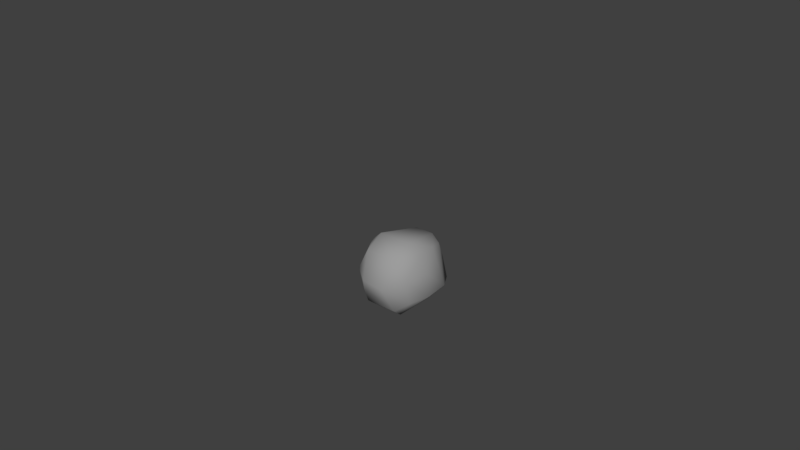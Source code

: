 # Source: TestStone_1Blender.blend  (saved by Blender 2.78.0; exported with 4.5.12 LTS)
import bpy
from mathutils import Matrix  # noqa: F401  (used for matrix-valued properties, if any)

bpy.ops.wm.read_factory_settings(use_empty=True)
scene = bpy.context.scene
scene.name = 'Scene'

# ---- collections
col_collection_1 = bpy.data.collections.new('Collection 1'); scene.collection.children.link(col_collection_1)
col_collection_1.hide_render = True
col_collection_1.hide_viewport = True
col_collection_2 = bpy.data.collections.new('Collection 2'); scene.collection.children.link(col_collection_2)
col_collection_2.hide_render = True
col_collection_2.hide_viewport = True
col_collection_3 = bpy.data.collections.new('Collection 3'); scene.collection.children.link(col_collection_3)
col_collection_3.hide_render = True
col_collection_3.hide_viewport = True
col_collection_4 = bpy.data.collections.new('Collection 4'); scene.collection.children.link(col_collection_4)

# ---- materials (node trees are filled in below, after node groups)
mat_stonematerial = bpy.data.materials.new('StoneMaterial')
mat_stonematerial.alpha_threshold = 0.0
mat_stonematerial.use_transparent_shadow = False
mat_stonematerial.diffuse_color = (0.3343, 0.3343, 0.3343, 1.0)
mat_stonematerial.roughness = 0.5
mat_stonematerial.specular_intensity = 0.25
mat_stonematerial.line_color = (0.0, 0.0, 0.0, 1.0)

# ---- material node trees

# ---- world
world_world = bpy.data.worlds.new('World'); scene.world = world_world
world_world.color = (0.05088, 0.05088, 0.05088)
world_world.use_sun_shadow = False
world_world.sun_shadow_jitter_overblur = 0.0
world_world.cycles.sampling_method = 'MANUAL'

# ---- meshes
me_cube = bpy.data.meshes.new('Cube')
me_cube.from_pydata([(-1.122, -0.8905, -0.9032), (-1.048, -1.59, 1.409), (-1.161, 1.244, 1.436), (-0.9216, 1.353, -0.5731), (-1.033, 1.63, 0.9599), (-1.104, 1.733, 0.05535), (0.6217, 1.91, 1.089), (-0.2083, 2.052, 1.152), (0.6735, 1.903, 0.04593), (-0.2505, 1.991, 0.05002), (-1.385, 1.33, -0.268), (-1.635, -0.5417, -0.3697), (-1.777, 0.3754, -0.2423), (-1.721, -0.5884, 0.5553), (-1.737, 0.2831, 0.7664), (-1.429, -0.7668, 1.556), (-1.472, 0.2154, 1.514), (-1.267, -1.276, -0.5158), (-1.204, -1.675, 0.4212), (0.7832, -2.002, 0.2561), (0.8371, -1.714, 1.568), (-0.3794, -1.813, 1.588), (1.476, -0.9515, -0.4212), (1.519, -1.206, 0.5539), (1.664, 0.8704, -0.2146), (1.715, -0.2532, -0.3413), (1.628, 0.8808, 0.5407), (1.812, -0.02984, 0.5373), (1.339, 0.7759, 1.463), (1.516, -0.2518, 1.547), (0.8895, -1.337, 1.967), (-0.4096, -1.368, 2.07), (0.9134, 0.7847, 1.984), (0.9784, -0.2393, 2.186), (-0.3817, 0.8823, 2.066), (-0.4006, -0.2173, 2.324), (-1.093, 0.8761, 1.795), (-1.261, -0.2572, 1.925), (-0.9449, 0.6869, -0.8661), (-1.042, -0.2999, -0.9119), (0.4539, 0.6301, -1.013), (-0.3424, 0.6572, -1.015), (0.6495, -0.4038, -1.046), (0.912, -1.027, -1.045), (-0.4139, -1.094, -1.116), (0.4046, -1.093, -1.116), (1.086, -0.6564, -0.9043), (1.05, -0.9676, -0.9571), (-0.1932, 0.245, -1.117), (0.1922, 0.2482, -1.117), (0.4969, 0.2391, -1.09), (1.012, 0.2585, -0.9206), (0.2108, 0.6632, -1.017), (0.8989, 1.027, -0.7627), (0.9773, 0.6429, -0.8664), (-1.013, 0.2524, -0.9202), (-0.6274, 0.2446, -1.051), (-0.6769, -0.37, -1.04), (-0.8989, 1.027, -0.7627), (-0.7245, 0.7027, -0.9172), (-0.9784, -0.2393, 2.186), (-0.9496, 0.6396, 2.005), (-1.227, 0.4906, 1.817), (-0.8528, 0.9538, 1.956), (-0.6961, 1.31, 1.9), (-0.9448, 1.266, 1.756), (0.4149, -0.2108, 2.323), (0.4138, 0.8767, 2.065), (0.2549, 1.39, 1.976), (-0.2512, 1.39, 1.976), (1.264, -0.2683, 1.923), (1.247, 0.2674, 1.845), (0.971, 0.2815, 2.076), (1.102, 0.8371, 1.805), (0.9353, 1.291, 1.749), (0.687, 1.333, 1.895), (0.411, -0.8341, 2.295), (-0.4108, -0.8336, 2.295), (1.241, -0.7799, 1.874), (0.9617, -0.8471, 2.146), (1.729, -0.1505, 0.9777), (1.626, 0.2107, 1.111), (1.464, 0.2163, 1.532), (1.409, 1.239, 0.6893), (1.161, 1.245, 1.436), (1.875, 0.01115, 0.1481), (1.906, 0.4058, 0.1839), (1.745, 0.2469, 0.7593), (1.774, 0.8985, 0.1752), (1.479, 1.382, 0.1229), (1.567, 1.162, 0.2752), (1.41, -0.1069, -0.656), (1.403, 0.2922, -0.646), (1.779, 0.3768, -0.2377), (1.321, 0.7671, -0.6046), (1.168, 1.143, -0.5845), (1.383, 1.334, -0.2672), (1.579, -1.022, 0.01351), (1.773, -0.5011, 0.06242), (1.708, -0.6212, 0.5962), (1.297, -0.6381, -0.7389), (1.635, -0.5417, -0.3697), (-0.2903, -2.153, 0.8701), (0.2776, -2.156, 0.8645), (0.3588, -1.811, 1.592), (0.7798, -1.987, 0.9345), (1.14, -1.704, 0.9536), (1.024, -1.595, 1.446), (0.3572, -1.836, -0.4534), (0.2798, -2.161, 0.1914), (0.9533, -1.581, -0.588), (1.29, -1.447, -0.08917), (1.217, -1.662, 0.4183), (-0.4483, -1.391, -1.033), (0.4636, -1.394, -1.031), (0.4088, -1.576, -0.8688), (0.9882, -1.296, -0.9551), (1.166, -1.154, -0.793), (1.267, -1.276, -0.5158), (-0.9557, -1.572, -0.6015), (-0.7854, -2.0, 0.2552), (-0.9864, -1.3, -0.9539), (-0.9759, -1.454, -0.7755), (-1.616, 0.2237, 1.13), (-1.675, -0.1679, 1.136), (-1.524, -0.2475, 1.526), (-1.417, -1.262, 1.03), (-1.277, -1.201, 1.442), (-1.908, 0.4419, 0.1517), (-1.871, -0.0335, 0.1433), (-1.748, -0.1647, 0.9137), (-1.772, -0.5057, 0.07321), (-1.555, -1.089, 0.06665), (-1.506, -1.232, 0.5161), (-1.403, 0.3161, -0.6437), (-1.407, -0.2669, -0.6635), (-1.707, -0.2837, -0.3465), (-1.31, -0.7128, -0.7186), (-1.49, -0.9328, -0.4093), (-1.482, 1.378, 0.1303), (-1.79, 0.8657, 0.174), (-1.178, 1.134, -0.582), (-1.321, 0.7677, -0.6053), (-1.664, 0.8704, -0.2146), (0.3646, 1.735, -0.3553), (0.6432, 1.697, -0.3392), (1.045, 1.62, -0.2976), (0.9216, 1.353, -0.5731), (-0.2123, 2.138, 0.6095), (0.2007, 2.14, 0.6163), (0.2281, 1.989, 0.04478), (0.6532, 1.989, 0.5663), (1.098, 1.692, 0.4858), (1.104, 1.733, 0.05535), (-0.233, 1.732, 1.674), (0.2242, 1.734, 1.672), (0.2079, 2.051, 1.154), (0.579, 1.667, 1.614), (0.9106, 1.546, 1.478), (0.9879, 1.611, 1.122), (-1.098, 1.692, 0.4858), (-0.6532, 1.989, 0.5663), (-0.6735, 1.903, 0.04593), (-0.9106, 1.546, 1.478), (-0.579, 1.667, 1.614), (-0.6217, 1.91, 1.089), (-1.045, 1.62, -0.2976), (-0.4983, 1.735, -0.3389), (-1.361, 1.247, 0.8271), (-1.57, 0.8065, 0.772), (-1.349, 0.7526, 1.462), (-1.155, -1.683, 0.9777), (-0.7807, -1.987, 0.934), (-0.8282, -1.729, 1.547), (1.417, -1.262, 1.03), (1.572, -0.7257, 1.175), (1.436, -0.7621, 1.541), (-0.8895, -1.337, 1.967), (-0.9614, -0.8529, 2.144), (-1.221, -0.8116, 1.884), (-1.062, -0.6523, -0.9159), (-0.7678, -0.6086, -1.033), (-0.912, -1.027, -1.045), (1.214, -0.9258, -0.8168), (-1.161, -1.024, -0.8623), (-1.056, 1.055, -0.7087), (-1.059, 1.437, 1.432), (-0.8885, 1.455, 1.677), (-1.075, -1.426, 1.624), (-1.073, 1.236, 1.637), (1.269, 1.489, 0.6634), (0.9787, -1.192, -1.019), (-0.4453, -1.271, -1.095), (1.396, -1.148, -0.4248), (-1.396, -1.468, 0.5022), (0.8579, -1.563, 1.814), (-1.355, 0.4055, 1.695), (-0.2102, 2.153, 0.8847), (0.671, 1.83, -0.1804), (0.4326, 2.1, 0.5965), (-1.798, -0.3614, -0.1619), (-1.905, 0.4208, -0.02805), (-1.288, -1.356, -0.3518), (-1.182, -1.728, 0.6979), (-0.2768, -2.239, 0.5206), (0.7253, -1.675, -0.6695), (0.5592, -2.115, 0.8793), (-0.5592, -2.115, 0.8793), (1.775, 0.9166, -0.01685), (1.484, -1.252, 0.8051), (0.7204, -1.362, 2.043), (0.7039, 0.8955, 2.037), (-0.7204, -1.362, 2.043), (-0.7039, 0.9002, 2.036), (0.4149, -0.5438, 2.358), (-0.977, -0.5521, 2.213), (0.4754, 0.4638, -1.07), (-0.3655, 0.466, -1.086), (-0.4303, 0.2432, -1.1), (0.4397, -0.4368, -1.1), (-0.4404, -0.4437, -1.1), (-0.8854, 1.215, -0.6811), (1.07, 1.433, 1.405), (-0.9774, -1.195, -1.02), (1.301, -1.518, 0.9861), (-1.137, 0.7125, -0.7766), (-1.297, -1.508, 1.018), (1.341, -0.7954, 1.73), (-0.6107, 1.526, 1.805), (-0.8583, -1.561, 1.815), (-1.245, 0.7695, 1.675), (1.056, 1.055, -0.7087), (0.885, 1.204, -0.6894), (1.075, 1.294, -0.5714), (1.311, 1.597, 0.07194), (1.108, -1.075, -0.9101), (0.4454, -1.271, -1.095), (1.324, -1.05, -0.6038), (1.438, -1.296, -0.02214), (-1.223, -0.8511, -0.8131), (-1.21, 0.2401, -0.8193), (-1.271, -1.023, -0.7059), (-1.44, -1.304, 0.01616), (-1.075, 1.294, -0.5714), (-1.303, 1.607, 0.06848), (1.073, 1.236, 1.637), (0.8885, 1.455, 1.677), (0.2185, 1.562, 1.888), (0.9986, -1.484, 1.684), (0.3855, -1.615, 1.893), (-1.409, -0.3022, 1.758), (-0.6402, 1.991, 0.8271), (1.08, 1.666, 0.7119), (0.2092, 2.153, 0.8845), (-0.671, 1.83, -0.1804), (1.086, 1.716, -0.1472), (0.4153, 2.016, 1.137), (-0.4153, 2.016, 1.137), (0.4785, 1.97, 0.06738), (-0.4549, 1.967, 0.0424), (-1.775, 0.9166, -0.01685), (-1.562, -0.9838, -0.2139), (-1.857, -0.0382, -0.1096), (-1.484, -1.252, 0.8051), (-1.763, 0.6324, -0.2095), (-1.501, -0.5194, 1.568), (-1.423, 0.4868, 1.503), (1.292, -1.354, -0.3478), (0.3905, -1.685, -0.728), (-0.7633, -2.069, 0.5849), (1.182, -1.728, 0.6979), (0.2742, -2.239, 0.5209), (0.7581, -1.55, -0.8409), (-0.7581, -1.55, -0.8409), (0.5638, -2.119, 0.2064), (-0.5664, -2.118, 0.2068), (0.6655, -1.786, 1.585), (-0.6589, -1.789, 1.583), (1.472, 1.394, -0.08184), (1.905, 0.4208, -0.02805), (1.66, -0.6725, 0.9016), (1.763, 0.6324, -0.2095), (1.434, 0.4634, 1.491), (1.501, -0.5194, 1.568), (0.7505, -0.8348, 2.26), (0.4844, 1.378, 1.959), (0.7646, -0.2048, 2.286), (-0.7517, -0.8329, 2.26), (-0.4885, 1.374, 1.959), (-0.7598, -0.2067, 2.287), (0.977, -0.5521, 2.213), (-0.414, -0.5439, 2.358), (-1.282, -0.5575, 1.911), (-0.6231, 0.4625, -1.029), (1.005, 0.4514, -0.9056), (0.2138, 0.4701, -1.092), (0.7387, -1.088, -1.097), (-0.7324, -1.08, -1.098), (0.7882, -0.6202, -1.027), (0.9083, 0.7634, -0.8455), (-0.6835, 0.9119, -0.832), (-0.9726, 0.2161, 2.087), (1.843, 0.369, 0.398), (1.803, 0.1297, 0.5645), (1.452, 1.347, 0.29), (1.418, -0.6701, -0.5893), (-1.393, -1.152, -0.4267), (-1.787, 0.1147, 0.6345), (-1.401, -0.9171, -0.5364), (-1.547, 1.047, 0.5177), (0.9648, 1.605, -0.3372), (0.7006, 1.448, -0.5153), (1.101, 1.713, 0.2706), (0.8755, 1.841, 0.5261), (0.8887, 1.818, 0.05064), (0.7448, 1.607, 1.546), (-1.101, 1.713, 0.2706), (-0.6634, 1.946, 0.3061), (-0.8887, 1.818, 0.05064), (-0.6003, 1.789, 1.352), (-0.9404, 1.661, 1.086), (-0.9704, 1.6, -0.3393), (-0.6403, 1.491, -0.4902), (-1.072, -0.8082, -0.9257), (1.008, 1.189, -0.6622), (-1.008, 1.189, -0.6622), (1.006, 1.386, 1.591), (-1.006, 1.386, 1.591), (1.209, 0.3987, -0.8097), (0.3377, 1.196, -0.715), (1.288, 1.61, -0.1169), (0.8013, -1.251, -1.076), (-0.8013, -1.251, -1.076), (1.438, -1.216, -0.2539), (1.362, -1.524, 0.7543), (-1.199, 0.4571, -0.8057), (-1.438, -1.216, -0.2539), (-1.362, -1.524, 0.7543), (-1.288, 1.61, -0.1169), (-1.244, 1.475, 0.7906), (1.355, 0.4054, 1.695), (1.402, -0.5604, 1.76), (0.4201, 1.553, 1.87), (-0.4201, 1.553, 1.87), (0.6963, -1.602, 1.874), (-0.6963, -1.602, 1.874), (-1.402, -0.5604, 1.76), (0.4228, 2.113, 0.8703), (-0.4228, 2.113, 0.8703), (0.4156, 1.881, -0.1955), (-0.456, 1.873, -0.1954), (-1.887, 0.6691, -0.002371), (-1.738, -0.3679, 0.9102), (-1.681, 0.5144, 0.7849), (-0.7256, -1.657, -0.6967), (0.5368, -2.197, 0.5354), (-0.5368, -2.197, 0.5354), (1.887, 0.6691, -0.002371), (1.795, -0.3685, -0.1662), (1.746, -0.3589, 0.8788), (0.7629, -0.5459, 2.322), (-0.7629, -0.5459, 2.322), (1.127, -1.43, 1.513), (1.19, -1.183, 1.653), (1.139, 0.717, -0.7743), (1.222, -0.4496, -0.8222), (0.589, 1.209, -0.6982), (1.228, 1.531, -0.2806), (1.395, -1.471, 0.5057), (-1.212, -0.587, -0.8253), (-1.219, 1.529, -0.2904), (-1.309, 1.547, 0.2921), (1.258, 0.74, 1.672), (1.414, -0.2936, 1.75), (0.6099, 1.519, 1.812), (-0.2215, 1.562, 1.888), (-0.3893, -1.615, 1.893), (-1.342, -0.7903, 1.732), (-1.039, 1.702, 0.7171), (0.6322, 1.996, 0.8277), (-1.086, 1.715, -0.1437), (-0.2328, 1.888, -0.2), (0.4258, 1.718, 1.648), (-0.4089, 1.711, 1.663), (-0.4275, 2.103, 0.6006), (0.412, 1.511, -0.5011), (-0.237, 1.735, -0.3591), (-1.464, 1.404, -0.08533), (-1.668, -0.6489, 0.899), (-1.387, 0.5083, -0.6311), (-1.835, -0.2885, 0.1136), (-1.881, 0.6589, 0.1844), (-1.659, -0.4176, 1.171), (-0.4133, -1.697, -0.7098), (0.7615, -2.07, 0.5807), (0.8095, -1.368, -1.012), (-0.8126, -1.371, -1.007), (-0.6764, -1.82, -0.3896), (1.563, -0.9818, -0.2138), (1.852, -0.06699, -0.1176), (1.387, 0.5177, -0.6287), (1.394, -0.36, -0.6718), (1.883, 0.6505, 0.1934), (1.834, -0.2915, 0.1108), (1.667, 0.5004, 0.827), (1.665, -0.4075, 1.156), (1.199, 0.5798, 1.814), (1.273, -0.5537, 1.922), (-0.9958, 0.4669, -0.907), (1.035, -0.4115, -0.9158), (0.4453, 0.8997, -0.8709), (-0.3936, 0.9202, -0.8653), (0.6375, 0.8785, -0.8537), (0.9957, 0.9124, 1.855), (0.4051, -1.37, 2.069), (1.065, -1.247, 1.797), (1.489, 0.914, 0.8705), (1.662, -0.8007, 0.04894), (-0.2811, -2.162, 0.1926), (-0.3973, -1.579, -0.866), (0.9823, -1.428, -0.8039), (-1.283, -1.446, -0.115), (-1.121, -1.195, -0.8357), (-1.561, -0.7451, 1.19), (-1.846, 0.3646, 0.3888), (-1.414, -0.7088, -0.5854), (-1.499, 1.285, 0.2619), (-0.3798, 1.219, -0.6999), (0.6915, 1.934, 0.307), (0.6426, 1.743, 1.386), (-0.8774, 1.841, 0.4839), (-0.7205, 1.634, 1.518), (1.288, -1.224, 1.388), (-1.033, -1.279, 1.816)], [], [(0, 184, 239), (1, 188, 226), (226, 171, 1), (322, 221, 3), (378, 339, 4), (4, 339, 320), (318, 380, 5), (6, 429, 159), (159, 379, 6), (7, 253, 197), (8, 428, 314), (258, 428, 8), (366, 329, 385), (425, 138, 11), (200, 136, 11), (11, 136, 425), (12, 262, 201), (14, 424, 307), (196, 266, 16), (266, 123, 16), (18, 269, 203), (115, 393, 419), (112, 394, 19), (20, 248, 195), (276, 105, 20), (193, 237, 22), (23, 368, 97), (416, 404, 26), (80, 359, 27), (415, 79, 30), (376, 414, 31), (32, 413, 75), (72, 286, 33), (67, 69, 34), (35, 291, 66), (39, 369, 240), (240, 55, 39), (40, 412, 299), (41, 411, 427), (298, 47, 43), (296, 298, 43), (44, 236, 192), (44, 220, 48), (45, 236, 44), (42, 409, 298), (409, 365, 46), (47, 183, 235), (48, 220, 218), (48, 295, 49), (294, 328, 51), (51, 365, 409), (409, 42, 51), (410, 366, 412), (54, 294, 299), (39, 56, 57), (221, 300, 58), (58, 300, 38), (289, 301, 60), (61, 62, 301), (62, 37, 301), (63, 64, 36), (66, 286, 67), (66, 291, 214), (67, 34, 35), (68, 69, 67), (67, 285, 68), (68, 375, 69), (71, 340, 406), (406, 72, 71), (71, 72, 70), (72, 406, 32), (74, 413, 73), (77, 414, 76), (77, 287, 31), (80, 81, 29), (29, 405, 80), (87, 404, 81), (282, 340, 82), (28, 404, 416), (83, 190, 222), (222, 84, 83), (84, 416, 83), (85, 303, 27), (86, 402, 302), (87, 303, 302), (88, 90, 26), (26, 402, 88), (89, 234, 304), (304, 190, 90), (90, 190, 83), (401, 365, 91), (92, 328, 400), (400, 93, 92), (93, 400, 281), (398, 417, 97), (98, 358, 403), (99, 359, 280), (99, 417, 98), (183, 100, 305), (100, 365, 401), (401, 305, 100), (25, 358, 101), (22, 305, 101), (102, 103, 21), (102, 271, 103), (105, 276, 206), (106, 107, 105), (107, 362, 248), (248, 20, 107), (108, 418, 393), (268, 205, 108), (108, 393, 268), (110, 267, 111), (111, 19, 110), (111, 368, 112), (113, 236, 114), (115, 419, 114), (420, 395, 116), (117, 420, 116), (116, 235, 117), (118, 267, 420), (420, 117, 118), (18, 242, 421), (397, 120, 119), (120, 421, 119), (120, 397, 275), (269, 18, 120), (306, 241, 422), (422, 223, 121), (122, 422, 121), (392, 125, 124), (124, 125, 123), (123, 130, 124), (125, 392, 265), (126, 226, 127), (127, 423, 126), (129, 424, 128), (307, 129, 130), (242, 133, 132), (133, 242, 194), (240, 135, 134), (136, 200, 262), (262, 12, 136), (136, 12, 135), (241, 308, 425), (137, 239, 425), (308, 306, 138), (140, 426, 139), (309, 140, 169), (141, 142, 10), (10, 142, 143), (144, 385, 329), (146, 367, 310), (147, 311, 310), (148, 149, 9), (9, 384, 148), (148, 253, 149), (258, 349, 150), (151, 379, 313), (313, 428, 151), (312, 234, 153), (255, 314, 153), (156, 253, 7), (7, 155, 156), (157, 374, 315), (315, 429, 157), (222, 159, 158), (378, 430, 160), (160, 430, 316), (161, 384, 317), (317, 430, 161), (163, 431, 320), (164, 383, 319), (319, 431, 164), (166, 380, 321), (167, 322, 321), (427, 221, 386), (386, 221, 322), (2, 339, 168), (169, 353, 266), (266, 170, 169), (172, 277, 173), (173, 229, 1), (173, 1, 172), (175, 432, 174), (176, 432, 175), (178, 433, 177), (433, 229, 177), (179, 377, 433), (433, 178, 179), (369, 39, 180), (57, 220, 181), (181, 297, 182), (182, 223, 323), (323, 181, 182), (323, 0, 239, 369), (230, 189, 2, 170), (433, 377, 188), (188, 229, 433), (432, 363, 362), (1, 229, 188), (327, 186, 2, 189), (325, 243, 3, 221), (2, 186, 339), (3, 321, 322), (321, 3, 243, 370), (318, 5, 316, 430), (4, 320, 378), (338, 244, 5, 380), (316, 5, 244, 371), (347, 256, 6, 379), (429, 6, 256, 382), (257, 7, 197, 348), (154, 155, 7), (383, 154, 7, 257), (198, 8, 314, 255), (349, 258, 8, 198), (259, 9, 381, 350), (9, 149, 150), (9, 150, 381), (338, 370, 10, 387), (9, 259, 384), (385, 311, 366), (168, 426, 309, 169), (339, 371, 426, 168), (261, 200, 11, 138), (264, 12, 201, 351), (389, 134, 12, 264), (390, 131, 13, 352), (13, 131, 133), (13, 388, 352), (424, 14, 353, 391), (307, 130, 14), (346, 265, 15, 377), (423, 15, 265, 392), (196, 16, 125, 250), (16, 123, 125), (122, 17, 306, 422), (119, 202, 17, 122), (306, 17, 202, 336), (337, 194, 18, 203), (272, 420, 110, 205), (194, 242, 18), (420, 267, 110), (354, 273, 419, 393), (420, 272, 395), (274, 19, 394, 355), (273, 396, 419), (19, 111, 112), (204, 418, 109, 271), (356, 275, 418, 204), (344, 276, 20, 195), (275, 397, 418), (20, 105, 107), (277, 21, 376, 345), (21, 103, 104), (21, 104, 376), (333, 193, 22, 398), (237, 305, 22), (99, 23, 97, 417), (280, 209, 23, 99), (368, 23, 209, 334), (96, 24, 94, 95), (278, 208, 24, 96), (281, 24, 208, 357), (94, 24, 281, 400), (87, 80, 27, 303), (25, 399, 358), (25, 401, 91), (26, 90, 416), (26, 404, 402), (340, 282, 28, 372), (27, 359, 403), (283, 29, 373, 341), (28, 282, 404), (29, 81, 82), (29, 82, 373), (284, 210, 30, 79), (29, 283, 405), (195, 30, 210, 344), (415, 30, 195, 248), (345, 376, 31, 212), (31, 287, 212), (211, 32, 75, 285), (360, 290, 33, 286), (32, 406, 413), (33, 70, 72), (70, 33, 290, 407), (288, 213, 34, 69), (291, 35, 289, 361), (62, 36, 230, 196), (346, 292, 37, 250), (225, 38, 408, 335), (38, 300, 59), (38, 59, 408), (216, 40, 299, 294), (39, 55, 56), (52, 41, 427, 329), (40, 410, 412), (295, 217, 41, 52), (235, 191, 43, 47), (331, 296, 43, 191), (297, 44, 192, 332), (45, 44, 48, 49), (236, 45, 296, 331), (44, 297, 220), (45, 49, 219), (219, 296, 45), (296, 219, 42, 298), (183, 47, 46, 365), (46, 47, 298), (46, 298, 409), (216, 50, 49, 295), (217, 295, 48), (48, 218, 217), (294, 51, 50, 216), (49, 50, 219), (410, 40, 52, 329), (50, 51, 42), (42, 219, 50), (51, 328, 365), (366, 410, 329), (295, 52, 40, 216), (324, 231, 53, 232), (364, 299, 53, 231), (232, 53, 412, 366), (53, 299, 412), (294, 54, 364, 328), (54, 299, 364), (408, 55, 240, 335), (218, 56, 293, 217), (408, 293, 56, 55), (218, 220, 56), (225, 185, 58, 38), (57, 56, 220), (325, 221, 58, 185), (41, 59, 300, 411), (221, 427, 411), (411, 300, 221), (217, 293, 59, 41), (215, 60, 37, 292), (293, 408, 59), (60, 301, 37), (361, 289, 60, 215), (37, 62, 196, 250), (289, 213, 61), (61, 301, 289), (64, 63, 213, 288), (61, 63, 36, 62), (228, 64, 288, 343), (63, 61, 213), (187, 65, 64, 228), (184, 0, 323, 223), (327, 189, 65, 187), (36, 65, 189, 230), (286, 66, 214, 360), (65, 36, 64), (67, 35, 66), (213, 289, 35, 34), (67, 286, 211), (342, 247, 68, 285), (67, 211, 285), (343, 288, 69, 375), (247, 375, 68), (341, 373, 70, 407), (340, 71, 70, 373), (286, 72, 32, 211), (372, 73, 406, 340), (73, 413, 406), (326, 246, 74, 245), (245, 74, 73, 372), (246, 374, 74), (285, 75, 374, 342), (75, 74, 374), (344, 210, 414, 249), (75, 413, 74), (210, 284, 414), (414, 376, 249), (214, 76, 284, 360), (291, 77, 76, 214), (287, 77, 291, 361), (76, 414, 284), (362, 363, 415, 248), (31, 414, 77), (407, 78, 227, 341), (363, 227, 78, 415), (407, 290, 79, 78), (284, 79, 290, 360), (282, 82, 81, 404), (79, 415, 78), (80, 87, 81), (80, 405, 359), (326, 245, 84, 222), (340, 373, 82), (372, 28, 84, 245), (399, 85, 403, 358), (28, 416, 84), (85, 27, 403), (402, 86, 279, 357), (85, 86, 302, 303), (279, 86, 85, 399), (404, 87, 302, 402), (89, 88, 208, 278), (357, 208, 88, 402), (88, 89, 90), (234, 89, 278, 330), (328, 92, 91, 365), (304, 90, 89), (304, 234, 190), (83, 416, 90), (92, 93, 91), (279, 93, 281, 357), (399, 25, 93, 279), (364, 94, 400, 328), (25, 91, 93), (324, 233, 95, 231), (231, 95, 94, 364), (233, 367, 95), (330, 278, 96, 367), (96, 95, 367), (333, 398, 97, 238), (97, 368, 238), (398, 358, 98, 417), (403, 359, 99, 98), (401, 25, 101, 305), (183, 365, 100), (305, 237, 183), (398, 22, 101, 358), (207, 102, 21, 277), (204, 271, 102), (356, 204, 102, 207), (355, 206, 103, 271), (249, 104, 276, 344), (206, 276, 103), (104, 103, 276), (394, 105, 206, 355), (104, 249, 376), (334, 224, 106, 270), (107, 106, 224, 362), (270, 106, 105, 394), (274, 109, 108, 205), (393, 418, 397), (397, 354, 393), (355, 271, 109, 274), (109, 418, 108), (205, 110, 19, 274), (333, 238, 111, 267), (334, 270, 112, 368), (238, 368, 111), (332, 192, 113, 396), (112, 270, 394), (192, 236, 113), (113, 419, 396), (331, 395, 114, 236), (272, 115, 114, 395), (114, 419, 113), (205, 268, 115, 272), (331, 191, 116, 395), (268, 393, 115), (191, 235, 116), (183, 237, 117, 235), (237, 193, 118, 117), (267, 118, 193, 333), (336, 202, 421, 242), (202, 119, 421), (269, 120, 275, 356), (119, 354, 397), (332, 396, 121, 223), (18, 421, 120), (184, 223, 422), (422, 241, 184), (396, 273, 122, 121), (119, 122, 273, 354), (14, 123, 266, 353), (123, 14, 130), (352, 392, 124, 130), (250, 125, 265, 346), (388, 423, 392, 352), (226, 126, 263, 337), (263, 126, 423, 388), (377, 15, 127, 188), (127, 226, 188), (201, 128, 391, 351), (127, 15, 423), (201, 262, 128), (128, 424, 391), (390, 129, 262, 200), (390, 352, 130, 129), (129, 128, 262), (261, 132, 131, 200), (307, 424, 129), (336, 242, 132, 261), (132, 133, 131), (131, 390, 200), (263, 133, 194, 337), (388, 13, 133, 263), (335, 240, 134, 389), (134, 135, 12), (135, 137, 425, 136), (240, 369, 135), (184, 241, 425, 239), (137, 135, 369), (336, 261, 138, 306), (241, 306, 308), (137, 369, 239), (371, 244, 139, 426), (138, 425, 308), (387, 139, 244, 338), (351, 391, 140, 260), (260, 140, 139, 387), (391, 353, 169, 140), (142, 141, 185, 225), (309, 426, 140), (243, 141, 10, 370), (325, 185, 141, 243), (389, 142, 225, 335), (264, 143, 142, 389), (260, 143, 264, 351), (387, 10, 143, 260), (381, 386, 167, 350), (386, 144, 329, 427), (381, 349, 144, 386), (310, 145, 198, 255), (144, 145, 311, 385), (145, 310, 311), (349, 198, 145, 144), (367, 146, 255, 330), (233, 147, 310, 367), (146, 310, 255), (324, 232, 147, 233), (311, 147, 232, 366), (348, 197, 148, 384), (197, 253, 148), (347, 199, 149, 253), (258, 199, 151, 428), (199, 258, 149), (150, 149, 258), (150, 349, 381), (379, 151, 199, 347), (234, 312, 152, 190), (152, 252, 190), (428, 313, 152, 312), (252, 152, 313, 379), (330, 255, 153, 234), (312, 153, 314, 428), (375, 154, 383, 343), (382, 155, 247, 342), (375, 247, 155, 154), (382, 256, 156, 155), (253, 156, 256, 347), (374, 157, 382, 342), (157, 429, 382), (326, 222, 158, 246), (429, 315, 158, 159), (246, 158, 315, 374), (252, 159, 222, 190), (339, 378, 160, 371), (159, 252, 379), (160, 316, 371), (384, 161, 251, 348), (378, 251, 161, 430), (259, 162, 317, 384), (350, 254, 162, 259), (318, 162, 254, 380), (430, 317, 162, 318), (431, 163, 187, 228), (186, 163, 320, 339), (327, 187, 163, 186), (383, 164, 228, 343), (257, 165, 319, 383), (164, 431, 228), (348, 251, 165, 257), (320, 165, 251, 378), (431, 319, 165, 320), (380, 166, 370, 338), (166, 321, 370), (254, 167, 321, 380), (167, 254, 350), (167, 386, 322), (2, 168, 169, 170), (196, 230, 170, 266), (172, 171, 203, 269), (337, 203, 171, 226), (171, 172, 1), (207, 172, 269, 356), (345, 229, 173, 277), (172, 207, 277), (175, 174, 209, 280), (362, 224, 174, 432), (209, 174, 224, 334), (405, 175, 280, 359), (283, 176, 175, 405), (341, 227, 176, 283), (432, 176, 227, 363), (287, 178, 177, 212), (212, 177, 229, 345), (215, 178, 287, 361), (377, 179, 292, 346), (178, 215, 292), (179, 178, 292), (332, 223, 182, 297), (180, 39, 57), (180, 323, 369), (181, 220, 297), (181, 323, 180), (181, 180, 57)])
me_cube.polygons.foreach_set('use_smooth', [True] * 606)
me_cube.materials.append(mat_stonematerial)
me_cube.use_remesh_preserve_volume = False
me_cube.use_remesh_preserve_attributes = False
me_cube.use_mirror_vertex_groups = False
me_cube.update()
me_cube_001 = bpy.data.meshes.new('Cube.001')
me_cube_001.from_pydata([(-1.241, -1.574, 1.049), (-1.075, 1.407, 1.449), (-0.9545, 1.659, 1.066), (-1.111, 1.727, 0.07629), (0.4425, 2.012, 1.128), (-0.3474, 2.042, 1.142), (-0.3886, 1.989, 0.07337), (-1.714, -0.3473, -0.3281), (-1.777, 0.3754, -0.2423), (-1.345, -0.7826, 1.742), (-1.452, 0.3909, 1.496), (-1.188, -1.729, 0.6386), (0.7832, -2.002, 0.2561), (-0.6204, -1.805, 1.574), (1.489, -1.265, 0.7528), (1.758, 0.6959, -0.1953), (1.239, 0.844, 1.642), (0.8895, -1.337, 1.967), (-0.696, -1.368, 2.05), (0.9134, 0.7847, 1.984), (0.9662, -0.1602, 2.181), (-0.6652, 0.9347, 2.038), (-1.164, 0.6162, 1.843), (-1.38, -0.2443, 1.801), (-0.8646, 0.7356, -0.8728), (-0.3867, 0.4926, -1.082), (0.9695, -1.175, -1.03), (-0.4984, -1.24, -1.103), (0.467, -1.242, -1.105), (1.102, -1.054, -0.9259), (-0.1932, 0.245, -1.117), (0.2243, 0.429, -1.103), (0.4843, 0.4007, -1.082), (1.006, 0.4068, -0.9155), (0.3934, 0.6159, -1.03), (1.021, 1.098, -0.71), (0.8793, 0.8368, -0.8329), (-0.9955, 0.423, -0.9165), (-0.4958, 0.2291, -1.091), (-1.024, 1.109, -0.7028), (-0.9737, -0.496, 2.223), (-0.9676, 0.5796, 2.011), (-0.7278, 1.262, 1.908), (-0.9448, 1.266, 1.756), (0.6645, 0.9036, 2.047), (0.4471, 1.389, 1.965), (-0.4546, 1.376, 1.969), (1.233, 0.4952, 1.812), (0.9561, 1.228, 1.767), (0.687, 1.333, 1.895), (0.7094, -0.8166, 2.282), (-0.7113, -0.8505, 2.27), (1.357, -0.7431, 1.75), (0.9617, -0.8471, 2.146), (1.726, -0.03454, 0.9557), (1.37, 0.4259, 1.668), (1.101, 1.224, 1.607), (1.876, 0.0877, 0.1952), (1.904, 0.4301, 0.1883), (1.872, 0.7076, 0.1846), (1.48, 1.376, 0.1254), (1.573, 1.15, 0.2903), (1.779, 0.3768, -0.2377), (1.193, 1.08, -0.5976), (1.359, -0.658, -0.6679), (1.718, -0.3237, -0.3305), (-0.5065, -2.14, 0.8579), (0.5133, -2.129, 0.8908), (0.6305, -1.793, 1.596), (0.7798, -1.987, 0.9345), (1.19, -1.718, 0.7615), (0.861, -1.676, 1.611), (0.5027, -2.14, 0.2051), (1.315, -1.357, -0.2921), (1.217, -1.662, 0.4183), (0.4053, -1.666, -0.766), (0.9993, -1.263, -0.9697), (1.39, -1.126, -0.4647), (-0.7854, -2.0, 0.2552), (-0.9957, -1.281, -0.9596), (-0.9748, -1.516, -0.6926), (-1.75, 0.1743, 0.7887), (-1.744, -0.1614, 0.9354), (-1.524, -0.2475, 1.526), (-1.906, 0.4614, 0.1595), (-1.871, -0.0335, 0.1433), (-1.828, -0.3355, 0.08909), (-1.574, -0.9837, -0.1806), (-1.455, -1.337, 0.7995), (-1.388, 0.4634, -0.6428), (-1.407, -0.2669, -0.6635), (-1.371, -1.159, -0.472), (-1.496, 1.351, 0.1348), (-1.867, 0.7136, 0.1825), (-1.186, 1.071, -0.6088), (-1.759, 0.6933, -0.1953), (0.4337, 1.75, -0.336), (1.012, 1.614, -0.3149), (0.9966, 1.244, -0.6423), (-0.2123, 2.138, 0.6095), (0.2007, 2.14, 0.6163), (0.459, 1.975, 0.04716), (0.4797, 2.085, 0.5943), (1.073, 1.714, 0.451), (1.075, 1.745, 0.03863), (-0.3784, 1.719, 1.669), (0.2242, 1.734, 1.672), (0.2079, 2.051, 1.154), (0.9322, 1.453, 1.632), (0.9656, 1.723, 0.8798), (-1.032, 1.712, 0.7015), (-0.6949, 1.9, 0.06781), (-0.8924, 1.476, 1.651), (-0.6135, 1.671, 1.571), (-0.6131, 1.909, 1.103), (-1.017, 1.612, -0.3151), (-1.579, 0.8898, 0.6586), (-1.349, 0.7526, 1.462), (-0.7807, -1.987, 0.934), (-0.8567, -1.596, 1.78), (1.345, -1.467, 0.9689), (1.627, -0.8002, 0.9084), (-0.893, -1.36, 1.948), (-0.9614, -0.8529, 2.144), (-1.109, -0.7734, -0.8987), (-0.721, -0.4594, -1.031), (-0.9704, -1.177, -1.029), (-1.177, -0.9801, -0.8586), (-1.153, -1.375, 1.54), (-1.03, 1.334, 1.62), (1.269, 1.489, 0.6634), (-1.369, -1.525, 0.7075), (-1.334, 0.5018, 1.696), (-0.2102, 2.153, 0.8847), (0.5048, 1.884, -0.1733), (-1.825, -0.2784, -0.1483), (-1.905, 0.4208, -0.02805), (-0.4877, -2.216, 0.5272), (0.7427, -1.617, -0.7641), (1.871, 0.7329, 0.00136), (0.7272, -0.5462, 2.335), (0.4961, -0.4238, -1.092), (-0.4404, -0.4437, -1.1), (1.07, 1.433, 1.405), (-0.6107, 1.526, 1.805), (1.311, 1.597, 0.07194), (-1.176, 0.4614, -0.8286), (-1.075, 1.294, -0.5714), (-1.32, 1.586, 0.0875), (0.8666, -1.554, 1.816), (0.2092, 2.153, 0.8845), (1.086, 1.716, -0.1472), (-0.7633, -2.069, 0.5849), (0.2742, -2.239, 0.5209), (-0.5664, -2.118, 0.2068), (1.905, 0.4208, -0.02805), (0.7161, -0.2389, 2.308), (-0.7155, -0.1783, 2.298), (0.977, -0.5521, 2.213), (0.7882, -0.6202, -1.027), (-0.8987, 1.238, -0.6626), (1.251, 0.428, -0.7788), (1.335, 1.577, -0.1115), (0.8041, -1.23, -1.084), (-0.8044, -1.227, -1.084), (-1.456, -1.223, -0.1947), (-1.261, 1.445, 0.8223), (1.43, -0.5535, 1.722), (0.3949, 1.558, 1.876), (0.6748, -1.605, 1.881), (-1.409, -0.5476, 1.767), (-0.4607, 2.099, 0.8737), (-1.875, 0.724, 0.003906), (0.5368, -2.197, 0.5354), (-0.7093, -0.5441, 2.342), (1.139, 0.717, -0.7743), (0.6254, 1.253, -0.6702), (1.251, 1.499, -0.2946), (1.368, -1.53, 0.6867), (-1.248, 1.489, -0.3095), (1.447, -0.2629, 1.701), (0.6099, 1.519, 1.812), (-0.3795, 1.56, 1.88), (-0.6614, -1.608, 1.884), (0.4605, 2.099, 0.8746), (-1.086, 1.715, -0.1437), (-0.4715, 1.882, -0.189), (-0.4709, 2.089, 0.5887), (-0.4053, 1.742, -0.3466), (-1.338, 1.574, -0.1102), (-1.727, -0.3845, 0.9706), (0.7615, -2.07, 0.5807), (0.7702, -1.385, -1.016), (-0.7778, -1.371, -1.025), (-0.7398, -1.636, -0.7364), (1.476, -1.175, -0.2395), (1.822, -0.2881, -0.1528), (1.421, -0.3048, -0.65), (1.825, -0.3397, 0.09568), (1.667, 0.5004, 0.827), (1.731, -0.3676, 0.9662), (1.253, -0.4867, 1.957), (1.184, -0.4136, -0.8501), (0.6839, -1.369, 2.055), (1.183, -1.142, 1.707), (1.554, 0.8981, 0.7017), (1.58, -1.024, 0.03219), (-0.2811, -2.162, 0.1926), (-0.4058, -1.642, -0.7981), (0.9843, -1.504, -0.6989), (-1.294, -1.367, -0.3219), (-1.631, -0.7745, 0.9306), (-1.367, -0.6855, -0.6534), (-0.5722, 1.073, -0.779), (0.6915, 1.934, 0.307), (0.4997, 1.713, 1.614), (-0.8774, 1.841, 0.4839), (1.179, -1.412, 1.435)], [], [(110, 166, 2), (111, 185, 3), (4, 215, 109), (109, 184, 4), (5, 150, 133), (101, 214, 104), (212, 91, 7), (8, 135, 136), (74, 191, 12), (68, 69, 71), (14, 178, 206), (54, 200, 57), (204, 53, 17), (183, 203, 18), (19, 48, 49), (44, 46, 21), (157, 174, 156), (124, 127, 146), (146, 37, 124), (159, 29, 26), (163, 159, 26), (27, 142, 30), (141, 202, 159), (30, 142, 38), (202, 141, 33), (34, 176, 36), (124, 38, 125), (160, 213, 39), (39, 213, 24), (157, 41, 40), (22, 23, 41), (156, 174, 140), (44, 21, 157), (45, 46, 44), (45, 182, 46), (47, 20, 201), (20, 47, 19), (51, 203, 50), (180, 200, 54), (16, 199, 205), (61, 130, 143), (143, 56, 61), (56, 205, 61), (54, 57, 58), (59, 61, 205), (60, 130, 61), (62, 161, 15), (121, 206, 198), (64, 202, 197), (77, 64, 65), (66, 67, 13), (66, 153, 67), (69, 68, 67), (70, 71, 69), (71, 217, 149), (75, 207, 208), (73, 12, 209), (73, 178, 74), (193, 28, 192), (75, 208, 192), (209, 192, 76), (77, 73, 209), (209, 76, 77), (11, 165, 210), (194, 78, 80), (78, 210, 80), (78, 194, 154), (152, 11, 78), (91, 127, 79), (190, 83, 82), (82, 83, 81), (83, 190, 170), (88, 0, 128), (128, 211, 88), (81, 85, 82), (165, 88, 87), (88, 165, 131), (146, 90, 89), (135, 8, 7), (7, 8, 90), (127, 91, 212), (179, 94, 95), (98, 176, 97), (99, 100, 6), (6, 187, 99), (99, 150, 100), (102, 184, 103), (103, 214, 102), (103, 145, 104), (107, 150, 5), (5, 106, 107), (215, 181, 108), (143, 109, 108), (110, 216, 3), (111, 216, 187), (112, 113, 2), (113, 105, 114), (188, 160, 115), (213, 160, 188), (10, 117, 116), (118, 13, 119), (119, 0, 118), (121, 217, 120), (52, 217, 121), (122, 123, 9), (125, 164, 126), (124, 125, 126), (122, 9, 128), (128, 119, 122), (0, 119, 128), (111, 3, 216), (5, 133, 171), (105, 106, 5), (6, 100, 101), (6, 101, 186), (89, 8, 95), (86, 211, 190), (211, 86, 88), (10, 81, 83), (91, 79, 80), (91, 210, 165), (131, 165, 11), (209, 138, 192), (194, 193, 208), (12, 73, 74), (154, 194, 207), (13, 67, 68), (13, 68, 183), (14, 206, 121), (15, 63, 177), (63, 15, 161), (205, 199, 59), (57, 200, 198), (16, 55, 199), (180, 54, 55), (180, 167, 200), (17, 149, 204), (19, 47, 48), (124, 37, 38), (31, 25, 34), (27, 164, 142), (28, 31, 141), (141, 163, 28), (141, 159, 163), (29, 159, 202), (25, 31, 30), (30, 38, 25), (31, 32, 141), (32, 33, 141), (33, 161, 202), (31, 34, 32), (36, 35, 175), (146, 39, 24), (125, 38, 142), (24, 213, 25), (40, 23, 170), (25, 37, 24), (40, 41, 23), (157, 21, 41), (42, 21, 46), (42, 41, 21), (124, 126, 127), (129, 43, 112), (43, 22, 42), (44, 157, 156), (168, 182, 45), (180, 201, 167), (108, 48, 56), (56, 48, 16), (108, 181, 48), (49, 48, 181), (203, 183, 169), (217, 204, 149), (18, 203, 51), (52, 167, 201), (55, 54, 199), (53, 204, 52), (108, 56, 143), (16, 205, 56), (59, 60, 61), (161, 197, 202), (60, 145, 130), (161, 62, 197), (65, 197, 62), (98, 63, 35), (35, 63, 175), (98, 177, 63), (206, 178, 195), (197, 65, 64), (29, 202, 64), (64, 77, 29), (137, 153, 66), (173, 67, 153), (68, 169, 183), (70, 69, 191), (72, 75, 138), (208, 207, 194), (72, 207, 75), (195, 178, 73), (74, 70, 191), (27, 28, 193), (163, 192, 28), (192, 208, 193), (26, 29, 76), (73, 77, 195), (11, 210, 78), (127, 126, 79), (88, 131, 0), (128, 9, 211), (136, 135, 84), (85, 84, 135), (87, 86, 135), (81, 84, 85), (87, 88, 86), (89, 90, 8), (90, 212, 7), (146, 127, 90), (212, 90, 127), (87, 91, 165), (94, 39, 146), (116, 92, 93), (39, 94, 147), (95, 94, 89), (96, 97, 176), (98, 97, 177), (133, 150, 99), (102, 214, 101), (102, 101, 100), (101, 134, 186), (145, 103, 130), (103, 109, 130), (109, 103, 184), (103, 104, 214), (106, 168, 215), (181, 215, 168), (215, 108, 109), (166, 110, 148), (110, 3, 148), (6, 111, 187), (186, 111, 6), (111, 186, 185), (113, 112, 144), (129, 112, 1), (5, 114, 105), (171, 114, 5), (114, 2, 113), (183, 119, 13), (118, 66, 13), (14, 120, 178), (52, 204, 217), (123, 40, 170), (9, 123, 170), (125, 142, 164), (147, 179, 115, 160), (39, 147, 160), (3, 185, 189, 148), (104, 151, 134, 101), (7, 91, 87, 135), (166, 92, 116), (166, 148, 92), (136, 172, 95, 8), (10, 93, 84, 81), (170, 190, 211, 9), (23, 132, 10, 83), (173, 72, 12, 191), (80, 210, 91), (153, 137, 207, 72), (71, 149, 169, 68), (137, 154, 207), (15, 177, 162, 139), (53, 50, 203, 17), (203, 169, 149, 17), (49, 45, 44, 19), (20, 156, 140, 158), (33, 32, 34, 36), (201, 20, 158), (146, 24, 37), (213, 176, 34, 25), (30, 31, 28, 27), (176, 98, 35, 36), (175, 161, 33, 36), (46, 182, 144, 42), (37, 25, 38), (174, 157, 40), (23, 22, 132), (41, 42, 22), (42, 144, 112, 43), (129, 132, 22, 43), (180, 55, 47, 201), (44, 156, 20, 19), (47, 55, 16, 48), (181, 168, 45, 49), (50, 140, 174, 51), (52, 201, 158, 53), (158, 140, 50, 53), (155, 139, 59, 58), (196, 57, 198), (57, 196, 155, 58), (58, 59, 199, 54), (139, 162, 60, 59), (15, 139, 155, 62), (145, 60, 162), (62, 155, 196, 65), (206, 195, 196, 198), (175, 63, 161), (65, 196, 195, 77), (198, 200, 121), (67, 173, 191, 69), (120, 217, 71, 70), (178, 120, 70), (12, 72, 138, 209), (173, 153, 72), (76, 192, 163, 26), (70, 74, 178), (164, 27, 193), (138, 75, 192), (137, 152, 78, 154), (29, 77, 76), (79, 126, 164, 193), (80, 79, 193, 194), (172, 136, 84, 93), (23, 83, 170), (82, 85, 86, 190), (86, 85, 135), (92, 189, 172, 93), (1, 117, 132, 129), (189, 92, 148), (95, 172, 189, 179), (93, 10, 116), (147, 94, 179), (89, 94, 146), (176, 213, 188, 96), (96, 188, 186, 134), (134, 151, 97, 96), (151, 162, 177, 97), (99, 187, 171, 133), (100, 150, 184, 102), (104, 145, 162, 151), (106, 105, 182, 168), (106, 215, 4, 107), (4, 184, 150, 107), (216, 110, 171, 187), (109, 143, 130), (2, 166, 1, 112), (144, 182, 105, 113), (171, 110, 2, 114), (179, 189, 185, 115), (115, 185, 186, 188), (117, 1, 166, 116), (11, 152, 118, 0), (132, 117, 10), (152, 137, 66, 118), (131, 11, 0), (121, 200, 167, 52), (120, 14, 121), (18, 51, 123, 122), (119, 183, 18, 122), (51, 174, 40, 123)])
me_cube_001.polygons.foreach_set('use_smooth', [True] * 358)
me_cube_001.materials.append(mat_stonematerial)
me_cube_001.use_remesh_preserve_volume = False
me_cube_001.use_remesh_preserve_attributes = False
me_cube_001.use_mirror_vertex_groups = False
me_cube_001.update()
me_cube_002 = bpy.data.meshes.new('Cube.002')
me_cube_002.from_pydata([(-0.3254, 2.04, 1.16), (-1.645, -0.3357, -0.4232), (-1.788, 0.5918, -0.2105), (-1.343, 0.5101, 1.696), (-1.25, -1.678, 0.7267), (0.7832, -2.002, 0.2561), (1.356, -1.147, -0.5085), (1.365, 0.5065, 1.653), (-0.6758, -1.363, 2.059), (-1.433, -0.2638, 1.733), (-1.066, 1.16, -0.6609), (0.4135, 0.4563, -1.096), (0.4459, -1.224, -1.112), (1.158, 0.4794, -0.8461), (0.8867, 0.8175, -0.8373), (-0.4721, 0.4214, -1.087), (-0.9685, -0.4389, 2.231), (-0.9341, 0.7448, 1.987), (-0.5613, 1.327, 1.966), (-0.9833, 1.413, 1.631), (0.5326, 1.4, 1.948), (1.035, 0.6451, 1.951), (0.7273, -0.624, 2.333), (-0.6999, -0.8272, 2.284), (0.9673, -0.597, 2.229), (1.73, -0.3379, 0.9976), (1.911, 0.3977, -0.01292), (1.69, 1.046, 0.1594), (1.787, 0.6135, -0.1996), (1.844, -0.243, -0.1561), (-0.4571, -2.23, 0.5985), (0.4939, -2.129, 0.9048), (0.6719, -1.655, 1.834), (0.8718, -1.549, 1.833), (0.4982, -2.156, 0.2403), (1.25, -1.676, 0.719), (-0.7474, -2.085, 0.4789), (-0.9847, -1.215, -1.017), (-0.9706, -1.522, -0.6877), (-1.716, -0.4098, 1.043), (-1.922, 0.4802, 0.02939), (-1.846, -0.2647, -0.1033), (-1.406, -1.473, 0.7686), (-1.189, 0.4902, -0.8302), (-1.357, -1.149, -0.5057), (-1.571, 1.221, 0.2), (0.9817, 1.726, -0.2123), (-0.3592, 2.129, 0.6384), (0.2007, 2.14, 0.6163), (0.4165, 1.986, 0.06053), (0.464, 2.11, 0.769), (0.3626, 2.137, 0.939), (0.9746, 1.734, 0.8205), (-1.344, 1.565, 0.07751), (-0.7355, 1.511, 1.749), (-0.7807, -1.987, 0.934), (1.626, -0.7877, 0.9376), (-0.8805, -1.554, 1.821), (-0.9614, -0.8529, 2.144), (-1.149, -0.835, -0.8782), (-0.7207, -0.452, -1.03), (1.113, 1.436, 1.324), (-0.4064, 2.126, 0.895), (0.6871, -1.642, -0.7662), (0.452, -0.3298, -1.1), (-0.238, 0.1186, -1.121), (0.9783, -1.217, -1.018), (-1.055, 1.721, -0.1588), (0.7192, -0.2823, 2.316), (-0.7005, -0.4704, 2.354), (-0.8993, 1.222, -0.6835), (0.7452, 1.899, 0.2207), (1.027, 1.182, -0.6754), (0.9424, 1.436, 1.662), (1.33, 1.596, -0.1053), (-1.471, -1.223, -0.1938), (-1.112, 1.417, 1.348), (-1.397, -0.6109, 1.777), (0.4221, 1.836, -0.261), (-1.9, 0.6977, 0.06026), (-1.84, 0.536, 0.3453), (0.444, -2.23, 0.5242), (1.161, -1.363, 1.54), (0.6161, 1.278, -0.6565), (1.272, 1.487, -0.2895), (1.396, -1.503, 0.7504), (-1.214, 1.503, -0.3358), (1.419, -0.2359, 1.758), (0.4339, 1.582, 1.861), (-0.3914, 1.595, 1.853), (-0.6636, -1.661, 1.837), (-0.958, 1.748, 0.813), (-0.4889, 1.921, -0.1321), (-0.4379, 1.737, -0.3462), (-1.331, 1.598, -0.09861), (0.7813, -2.06, 0.6816), (0.8088, -1.29, -1.079), (-0.7625, -1.304, -1.085), (-0.7032, -1.621, -0.7995), (1.45, -1.228, -0.2451), (1.444, -0.3754, -0.6275), (1.903, 0.6859, 0.0601), (1.747, 0.3296, 0.7386), (1.395, -0.6061, 1.778), (1.143, -0.9721, -0.8863), (-0.308, 0.6651, -1.01), (0.6533, -1.373, 2.061), (1.581, -1.022, 0.05236), (-0.489, -2.157, 0.2233), (0.9802, -1.503, -0.7126)], [], [(42, 4, 57), (51, 73, 52), (52, 50, 51), (0, 51, 62), (46, 78, 49), (49, 71, 46), (59, 44, 1), (2, 41, 40), (44, 38, 75), (35, 95, 5), (32, 95, 33), (107, 56, 85), (90, 106, 8), (21, 68, 24), (96, 64, 66), (104, 64, 13), (11, 83, 14), (72, 13, 14), (59, 15, 60), (70, 105, 10), (17, 3, 16), (3, 9, 16), (17, 18, 19), (68, 69, 22), (20, 18, 69), (20, 89, 18), (23, 106, 22), (25, 102, 87), (7, 102, 27), (102, 26, 101), (56, 29, 25), (56, 107, 29), (6, 100, 29), (30, 31, 90), (30, 81, 31), (95, 32, 31), (35, 33, 95), (63, 108, 98), (99, 5, 109), (99, 85, 35), (97, 12, 96), (63, 98, 96), (109, 96, 66), (6, 109, 66), (6, 99, 109), (98, 36, 38), (36, 75, 38), (36, 98, 108), (39, 9, 3), (9, 39, 77), (80, 40, 39), (41, 2, 1), (45, 53, 94), (10, 43, 86), (86, 43, 2), (72, 83, 46), (47, 48, 92), (48, 51, 50), (47, 51, 48), (46, 71, 74), (0, 88, 51), (61, 52, 73), (53, 76, 91), (53, 91, 62), (67, 94, 92), (19, 54, 91), (86, 67, 93), (55, 90, 57), (56, 82, 85), (103, 82, 56), (57, 58, 77), (60, 97, 37), (59, 60, 37), (70, 86, 93), (53, 45, 76), (51, 88, 73), (89, 88, 0), (92, 48, 49), (1, 44, 75, 41), (40, 79, 2), (39, 41, 42), (44, 37, 38), (42, 75, 4), (109, 63, 96), (5, 99, 35), (90, 31, 32), (27, 102, 101), (26, 25, 29), (87, 102, 7), (87, 103, 25), (11, 14, 13), (24, 87, 21), (24, 68, 22), (24, 103, 87), (59, 43, 15), (12, 11, 64), (64, 96, 12), (104, 66, 64), (72, 14, 83), (15, 11, 65), (11, 13, 64), (60, 15, 65), (54, 18, 89), (10, 105, 15), (15, 43, 10), (9, 77, 16), (69, 18, 17), (17, 16, 69), (19, 3, 17), (19, 18, 54), (20, 69, 68), (88, 89, 20), (21, 20, 68), (21, 7, 73), (20, 73, 88), (20, 21, 73), (106, 90, 32), (8, 106, 23), (103, 33, 82), (24, 33, 103), (7, 27, 61), (61, 27, 74), (13, 100, 104), (13, 28, 100), (28, 101, 26), (29, 100, 28), (29, 107, 99), (107, 85, 99), (100, 6, 104), (95, 31, 81), (34, 108, 63), (36, 108, 30), (96, 98, 97), (6, 66, 104), (4, 75, 36), (3, 80, 39), (41, 39, 40), (42, 57, 77), (42, 77, 39), (40, 80, 79), (75, 42, 41), (43, 1, 2), (43, 59, 1), (44, 59, 37), (79, 45, 94), (78, 93, 92), (46, 74, 84), (78, 46, 83), (72, 46, 84), (62, 51, 47), (50, 49, 48), (49, 78, 92), (50, 71, 49), (52, 61, 74), (67, 86, 94), (62, 91, 54), (93, 67, 92), (4, 36, 55), (4, 55, 57), (103, 56, 25), (55, 30, 90), (57, 90, 8), (58, 16, 77), (60, 65, 97), (19, 76, 3), (86, 70, 10), (95, 81, 34, 5), (81, 30, 108, 34), (72, 84, 28, 13), (28, 84, 74, 101), (24, 22, 106, 33), (25, 26, 102), (83, 11, 105, 70), (33, 106, 32), (65, 11, 12, 97), (11, 15, 105), (82, 33, 35, 85), (7, 21, 87), (69, 23, 22), (7, 61, 73), (27, 101, 74), (29, 28, 26), (99, 6, 29), (5, 34, 63, 109), (38, 37, 97, 98), (2, 79, 94, 86), (79, 80, 45), (83, 70, 93, 78), (52, 74, 71, 50), (92, 94, 53, 47), (47, 53, 62), (54, 89, 0, 62), (76, 19, 91), (80, 3, 76, 45), (8, 23, 58, 57), (30, 55, 36), (69, 16, 58, 23)])
me_cube_002.polygons.foreach_set('use_smooth', [True] * 197)
me_cube_002.materials.append(mat_stonematerial)
me_cube_002.use_remesh_preserve_volume = False
me_cube_002.use_remesh_preserve_attributes = False
me_cube_002.use_mirror_vertex_groups = False
me_cube_002.update()
me_cube_003 = bpy.data.meshes.new('Cube.003')
me_cube_003.from_pydata([(-0.4282, 2.109, 0.9671), (-1.923, 0.6559, -0.01721), (-1.246, 0.6627, 1.8), (0.5575, -2.249, 0.5531), (-0.7751, -1.611, 1.88), (1.193, 0.4823, -0.8309), (-0.4543, 1.534, 1.91), (0.482, 1.559, 1.9), (0.8244, -0.5775, 2.347), (1.725, -0.3981, 1.026), (1.238, 0.6458, 1.798), (1.924, 0.6719, 0.01083), (0.7684, -1.586, 1.91), (1.358, -1.554, 0.857), (-0.8874, -1.27, -1.077), (-0.7995, -1.598, -0.7992), (-1.727, -0.4176, 1.023), (-1.866, -0.1925, -0.1286), (-1.367, -1.573, 0.7459), (-0.3627, 2.096, 0.417), (0.3687, 2.171, 0.7433), (0.9746, 1.734, 0.8205), (-0.9656, 1.412, 1.671), (-0.5342, -2.217, 0.6338), (-0.8347, -0.587, 2.343), (-1.214, -0.6829, -0.8424), (-0.3808, 0.4805, -1.1), (0.9033, -1.28, -1.073), (0.3317, 0.4512, -1.106), (-1.144, 0.4387, -0.8583), (0.9939, 1.124, -0.7234), (-0.9789, 1.232, -0.676), (1.007, 1.404, 1.625), (-1.479, -1.182, -0.2789), (-1.422, -0.5412, 1.776), (0.6348, 1.832, -0.2337), (1.389, 1.564, -0.1156), (-1.277, 1.638, -0.1689), (-1.41, 1.468, 0.2459), (1.418, -0.5205, 1.789), (-0.3681, 1.845, -0.2633), (1.436, -1.228, -0.3117), (1.82, -0.3207, -0.1925), (-0.5695, -2.116, 0.1386), (0.7861, -1.599, -0.8089)], [], [(20, 7, 21), (25, 33, 17), (42, 9, 13), (27, 28, 5), (2, 34, 24), (2, 6, 22), (7, 6, 24), (24, 12, 8), (11, 36, 32), (23, 3, 4), (13, 12, 3), (44, 43, 15), (41, 3, 44), (44, 15, 27), (44, 27, 41), (43, 33, 15), (23, 18, 43), (16, 34, 2), (1, 17, 16), (29, 25, 1), (17, 1, 25), (25, 14, 33), (31, 1, 37), (30, 36, 11, 5), (35, 20, 36), (0, 7, 20), (19, 40, 37), (39, 13, 9), (4, 24, 34), (25, 26, 14), (31, 37, 40), (37, 38, 0), (6, 7, 0), (19, 20, 40), (16, 17, 18), (33, 14, 15), (3, 41, 13), (4, 3, 12), (27, 42, 41), (11, 9, 42), (39, 9, 10), (8, 39, 10), (25, 29, 26), (30, 5, 28), (31, 26, 29), (24, 6, 2), (7, 24, 8), (10, 7, 8), (7, 10, 32), (4, 12, 24), (39, 12, 13), (8, 12, 39), (10, 11, 32), (9, 11, 10), (5, 11, 42), (42, 27, 5), (42, 13, 41), (3, 43, 44), (27, 15, 14), (18, 33, 43), (2, 1, 16), (18, 4, 34), (18, 34, 16), (33, 18, 17), (38, 37, 1), (31, 29, 1), (30, 35, 36), (20, 21, 36), (0, 20, 19), (20, 35, 40), (32, 21, 7), (32, 36, 21), (19, 37, 0), (0, 38, 22), (22, 6, 0), (18, 23, 4), (23, 43, 3), (30, 28, 26, 31), (26, 28, 27, 14), (30, 31, 40, 35), (1, 2, 22, 38)])
me_cube_003.polygons.foreach_set('use_smooth', [True] * 81)
me_cube_003.materials.append(mat_stonematerial)
me_cube_003.use_remesh_preserve_volume = False
me_cube_003.use_remesh_preserve_attributes = False
me_cube_003.use_mirror_vertex_groups = False
me_cube_003.update()

# ---- objects
ob_stone_lod0 = bpy.data.objects.new('Stone_LOD0', me_cube)
ob_stone_lod1 = bpy.data.objects.new('Stone_LOD1', me_cube_001)
ob_stone_lod2 = bpy.data.objects.new('Stone_LOD2', me_cube_002)
ob_stone_lod3 = bpy.data.objects.new('Stone_LOD3', me_cube_003)

# ---- transforms, parenting, visibility, modifiers, constraints
ob_stone_lod0.location = (0.0, 0.0, 0.0)
ob_stone_lod0.scale = (0.2168, 0.2168, 0.2168)
ob_stone_lod0.lock_rotations_4d = False
ob_stone_lod0.empty_display_type = 'ARROWS'
ob_stone_lod0.lineart.crease_threshold = 0.0
ob_stone_lod1.location = (0.0, 0.0, 0.0)
ob_stone_lod1.scale = (0.2168, 0.2168, 0.2168)
ob_stone_lod1.lock_rotations_4d = False
ob_stone_lod1.empty_display_type = 'ARROWS'
ob_stone_lod1.lineart.crease_threshold = 0.0
ob_stone_lod2.location = (0.0, 0.0, 0.0)
ob_stone_lod2.scale = (0.2168, 0.2168, 0.2168)
ob_stone_lod2.lock_rotations_4d = False
ob_stone_lod2.empty_display_type = 'ARROWS'
ob_stone_lod2.lineart.crease_threshold = 0.0
ob_stone_lod3.location = (0.0, 0.0, 0.0)
ob_stone_lod3.scale = (0.2168, 0.2168, 0.2168)
ob_stone_lod3.lock_rotations_4d = False
ob_stone_lod3.empty_display_type = 'ARROWS'
ob_stone_lod3.lineart.crease_threshold = 0.0

# ---- collection membership
col_collection_1.objects.link(ob_stone_lod0)
col_collection_2.objects.link(ob_stone_lod1)
col_collection_3.objects.link(ob_stone_lod2)
col_collection_4.objects.link(ob_stone_lod3)

# ---- scene / render settings (as saved in the file)
scene.frame_start = 1; scene.frame_end = 250; scene.frame_set(1)
scene.render.engine = 'BLENDER_EEVEE_NEXT'
scene.render.resolution_percentage = 50
scene.render.dither_intensity = 0.0
scene.cycles.use_denoising = False
scene.cycles.samples = 128
scene.cycles.sampling_pattern = 'TABULATED_SOBOL'
scene.cycles.light_sampling_threshold = 0.0
scene.cycles.use_adaptive_sampling = False
scene.cycles.use_light_tree = False
scene.cycles.blur_glossy = 0.0
scene.cycles.sample_clamp_indirect = 0.0
scene.view_settings.view_transform = 'Standard'
bpy.context.view_layer.update()

# ---- added for rendering (the .blend has no active camera and no usable light): camera, sun
cam_auto = bpy.data.cameras.new('AutoCamera')
cam_auto.lens = 50.0
cam_auto.sensor_width = 36.0
cam_auto.clip_end = 1000.0
ob_auto_camera = bpy.data.objects.new('AutoCamera', cam_auto)
scene.collection.objects.link(ob_auto_camera)
ob_auto_camera.location = (6.2758, -7.58073, 5.64377)
ob_auto_camera.rotation_euler = (1.09748, -7.21219e-08, 0.694738)
scene.camera = ob_auto_camera
light_auto_sun = bpy.data.lights.new('AutoSun', 'SUN')
light_auto_sun.energy = 3.0
light_auto_sun.angle = 0.0523599
ob_auto_sun = bpy.data.objects.new('AutoSun', light_auto_sun)
scene.collection.objects.link(ob_auto_sun)
ob_auto_sun.rotation_euler = (0.872665, 0.174533, 0.523599)
bpy.context.view_layer.update()
